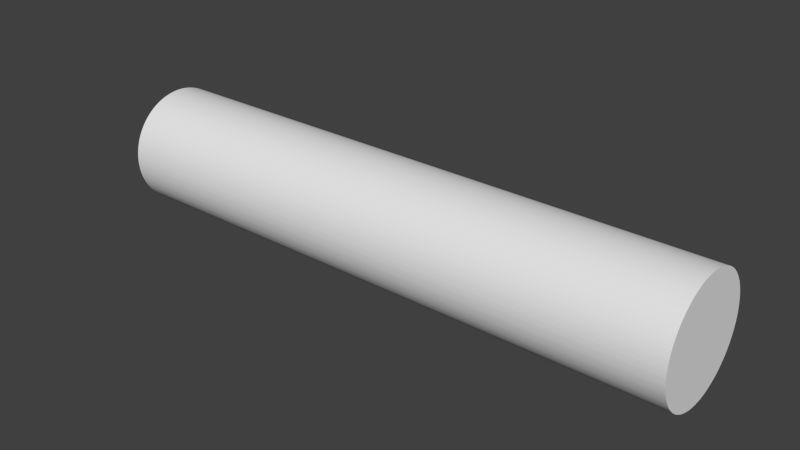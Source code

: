 # Source: Wire_2a.blend  (saved by Blender 2.74.0; exported with 4.5.12 LTS)
import bpy
from mathutils import Matrix  # noqa: F401  (used for matrix-valued properties, if any)

bpy.ops.wm.read_factory_settings(use_empty=True)
scene = bpy.context.scene
scene.name = 'Scene'

# ---- collections
col_collection_1 = bpy.data.collections.new('Collection 1'); scene.collection.children.link(col_collection_1)

# ---- world
world_world = bpy.data.worlds.new('World'); scene.world = world_world
world_world.color = (0.05088, 0.05088, 0.05088)
world_world.use_sun_shadow = False
world_world.sun_shadow_jitter_overblur = 0.0
world_world.cycles.sampling_method = 'MANUAL'
world_world.cycles.sample_map_resolution = 256

# ---- meshes
me_cylinder_001 = bpy.data.meshes.new('Cylinder.001')
me_cylinder_001.from_pydata([(-0.5, -0.5, -0.1), (0.5, -0.5, -0.1), (-0.5, -0.5049, -0.09988), (0.5, -0.5049, -0.09988), (-0.5, -0.5098, -0.09952), (0.5, -0.5098, -0.09952), (-0.5, -0.5147, -0.09892), (0.5, -0.5147, -0.09892), (-0.5, -0.5195, -0.09808), (0.5, -0.5195, -0.09808), (-0.5, -0.5243, -0.097), (0.5, -0.5243, -0.097), (-0.5, -0.529, -0.09569), (0.5, -0.529, -0.09569), (-0.5, -0.5337, -0.09415), (0.5, -0.5337, -0.09415), (-0.5, -0.5383, -0.09239), (0.5, -0.5383, -0.09239), (-0.5, -0.5428, -0.0904), (0.5, -0.5428, -0.0904), (-0.5, -0.5471, -0.08819), (0.5, -0.5471, -0.08819), (-0.5, -0.5514, -0.08577), (0.5, -0.5514, -0.08577), (-0.5, -0.5556, -0.08315), (0.5, -0.5556, -0.08315), (-0.5, -0.5596, -0.08032), (0.5, -0.5596, -0.08032), (-0.5, -0.5634, -0.0773), (0.5, -0.5634, -0.0773), (-0.5, -0.5672, -0.0741), (0.5, -0.5672, -0.0741), (-0.5, -0.5707, -0.07071), (0.5, -0.5707, -0.07071), (-0.5, -0.5741, -0.06716), (0.5, -0.5741, -0.06716), (-0.5, -0.5773, -0.06344), (0.5, -0.5773, -0.06344), (-0.5, -0.5803, -0.05957), (0.5, -0.5803, -0.05957), (-0.5, -0.5831, -0.05556), (0.5, -0.5831, -0.05556), (-0.5, -0.5858, -0.05141), (0.5, -0.5858, -0.05141), (-0.5, -0.5882, -0.04714), (0.5, -0.5882, -0.04714), (-0.5, -0.5904, -0.04276), (0.5, -0.5904, -0.04276), (-0.5, -0.5924, -0.03827), (0.5, -0.5924, -0.03827), (-0.5, -0.5942, -0.03369), (0.5, -0.5942, -0.03369), (-0.5, -0.5957, -0.02903), (0.5, -0.5957, -0.02903), (-0.5, -0.597, -0.0243), (0.5, -0.597, -0.0243), (-0.5, -0.5981, -0.01951), (0.5, -0.5981, -0.01951), (-0.5, -0.5989, -0.01467), (0.5, -0.5989, -0.01467), (-0.5, -0.5995, -0.009802), (0.5, -0.5995, -0.009802), (-0.5, -0.5999, -0.004907), (0.5, -0.5999, -0.004907), (-0.5, -0.6, 6.636e-08), (0.5, -0.6, 6.636e-08), (-0.5, -0.5999, 0.004907), (0.5, -0.5999, 0.004907), (-0.5, -0.5995, 0.009802), (0.5, -0.5995, 0.009802), (-0.5, -0.5989, 0.01467), (0.5, -0.5989, 0.01467), (-0.5, -0.5981, 0.01951), (0.5, -0.5981, 0.01951), (-0.5, -0.597, 0.0243), (0.5, -0.597, 0.0243), (-0.5, -0.5957, 0.02903), (0.5, -0.5957, 0.02903), (-0.5, -0.5942, 0.03369), (0.5, -0.5942, 0.03369), (-0.5, -0.5924, 0.03827), (0.5, -0.5924, 0.03827), (-0.5, -0.5904, 0.04276), (0.5, -0.5904, 0.04276), (-0.5, -0.5882, 0.04714), (0.5, -0.5882, 0.04714), (-0.5, -0.5858, 0.05141), (0.5, -0.5858, 0.05141), (-0.5, -0.5831, 0.05556), (0.5, -0.5831, 0.05556), (-0.5, -0.5803, 0.05957), (0.5, -0.5803, 0.05957), (-0.5, -0.5773, 0.06344), (0.5, -0.5773, 0.06344), (-0.5, -0.5741, 0.06716), (0.5, -0.5741, 0.06716), (-0.5, -0.5707, 0.07071), (0.5, -0.5707, 0.07071), (-0.5, -0.5672, 0.0741), (0.5, -0.5672, 0.0741), (-0.5, -0.5634, 0.0773), (0.5, -0.5634, 0.0773), (-0.5, -0.5596, 0.08032), (0.5, -0.5596, 0.08032), (-0.5, -0.5556, 0.08315), (0.5, -0.5556, 0.08315), (-0.5, -0.5514, 0.08577), (0.5, -0.5514, 0.08577), (-0.5, -0.5471, 0.08819), (0.5, -0.5471, 0.08819), (-0.5, -0.5428, 0.0904), (0.5, -0.5428, 0.0904), (-0.5, -0.5383, 0.09239), (0.5, -0.5383, 0.09239), (-0.5, -0.5337, 0.09415), (0.5, -0.5337, 0.09415), (-0.5, -0.529, 0.09569), (0.5, -0.529, 0.09569), (-0.5, -0.5243, 0.097), (0.5, -0.5243, 0.097), (-0.5, -0.5195, 0.09808), (0.5, -0.5195, 0.09808), (-0.5, -0.5147, 0.09892), (0.5, -0.5147, 0.09892), (-0.5, -0.5098, 0.09952), (0.5, -0.5098, 0.09952), (-0.5, -0.5049, 0.09988), (0.5, -0.5049, 0.09988), (-0.5, -0.5, 0.1), (0.5, -0.5, 0.1), (-0.5, -0.4951, 0.09988), (0.5, -0.4951, 0.09988), (-0.5, -0.4902, 0.09952), (0.5, -0.4902, 0.09952), (-0.5, -0.4853, 0.09892), (0.5, -0.4853, 0.09892), (-0.5, -0.4805, 0.09808), (0.5, -0.4805, 0.09808), (-0.5, -0.4757, 0.097), (0.5, -0.4757, 0.097), (-0.5, -0.471, 0.09569), (0.5, -0.471, 0.09569), (-0.5, -0.4663, 0.09415), (0.5, -0.4663, 0.09415), (-0.5, -0.4617, 0.09239), (0.5, -0.4617, 0.09239), (-0.5, -0.4572, 0.0904), (0.5, -0.4572, 0.0904), (-0.5, -0.4529, 0.08819), (0.5, -0.4529, 0.08819), (-0.5, -0.4486, 0.08577), (0.5, -0.4486, 0.08577), (-0.5, -0.4444, 0.08315), (0.5, -0.4444, 0.08315), (-0.5, -0.4404, 0.08032), (0.5, -0.4404, 0.08032), (-0.5, -0.4366, 0.0773), (0.5, -0.4366, 0.0773), (-0.5, -0.4328, 0.0741), (0.5, -0.4328, 0.0741), (-0.5, -0.4293, 0.07071), (0.5, -0.4293, 0.07071), (-0.5, -0.4259, 0.06716), (0.5, -0.4259, 0.06716), (-0.5, -0.4227, 0.06344), (0.5, -0.4227, 0.06344), (-0.5, -0.4197, 0.05957), (0.5, -0.4197, 0.05957), (-0.5, -0.4169, 0.05556), (0.5, -0.4169, 0.05556), (-0.5, -0.4142, 0.05141), (0.5, -0.4142, 0.05141), (-0.5, -0.4118, 0.04714), (0.5, -0.4118, 0.04714), (-0.5, -0.4096, 0.04276), (0.5, -0.4096, 0.04276), (-0.5, -0.4076, 0.03827), (0.5, -0.4076, 0.03827), (-0.5, -0.4058, 0.03369), (0.5, -0.4058, 0.03369), (-0.5, -0.4043, 0.02903), (0.5, -0.4043, 0.02903), (-0.5, -0.403, 0.0243), (0.5, -0.403, 0.0243), (-0.5, -0.4019, 0.01951), (0.5, -0.4019, 0.01951), (-0.5, -0.4011, 0.01467), (0.5, -0.4011, 0.01467), (-0.5, -0.4005, 0.009802), (0.5, -0.4005, 0.009802), (-0.5, -0.4001, 0.004907), (0.5, -0.4001, 0.004907), (-0.5, -0.4, 1.593e-07), (0.5, -0.4, 1.593e-07), (-0.5, -0.4001, -0.004907), (0.5, -0.4001, -0.004907), (-0.5, -0.4005, -0.009802), (0.5, -0.4005, -0.009802), (-0.5, -0.4011, -0.01467), (0.5, -0.4011, -0.01467), (-0.5, -0.4019, -0.01951), (0.5, -0.4019, -0.01951), (-0.5, -0.403, -0.0243), (0.5, -0.403, -0.0243), (-0.5, -0.4043, -0.02903), (0.5, -0.4043, -0.02903), (-0.5, -0.4058, -0.03369), (0.5, -0.4058, -0.03369), (-0.5, -0.4076, -0.03827), (0.5, -0.4076, -0.03827), (-0.5, -0.4096, -0.04276), (0.5, -0.4096, -0.04276), (-0.5, -0.4118, -0.04714), (0.5, -0.4118, -0.04714), (-0.5, -0.4142, -0.05141), (0.5, -0.4142, -0.05141), (-0.5, -0.4169, -0.05556), (0.5, -0.4169, -0.05556), (-0.5, -0.4197, -0.05957), (0.5, -0.4197, -0.05957), (-0.5, -0.4227, -0.06344), (0.5, -0.4227, -0.06344), (-0.5, -0.4259, -0.06716), (0.5, -0.4259, -0.06716), (-0.5, -0.4293, -0.07071), (0.5, -0.4293, -0.07071), (-0.5, -0.4328, -0.0741), (0.5, -0.4328, -0.0741), (-0.5, -0.4366, -0.0773), (0.5, -0.4366, -0.0773), (-0.5, -0.4404, -0.08032), (0.5, -0.4404, -0.08032), (-0.5, -0.4444, -0.08315), (0.5, -0.4444, -0.08315), (-0.5, -0.4486, -0.08577), (0.5, -0.4486, -0.08577), (-0.5, -0.4529, -0.08819), (0.5, -0.4529, -0.08819), (-0.5, -0.4572, -0.0904), (0.5, -0.4572, -0.0904), (-0.5, -0.4617, -0.09239), (0.5, -0.4617, -0.09239), (-0.5, -0.4663, -0.09415), (0.5, -0.4663, -0.09415), (-0.5, -0.471, -0.09569), (0.5, -0.471, -0.09569), (-0.5, -0.4757, -0.097), (0.5, -0.4757, -0.097), (-0.5, -0.4805, -0.09808), (0.5, -0.4805, -0.09808), (-0.5, -0.4853, -0.09892), (0.5, -0.4853, -0.09892), (-0.5, -0.4902, -0.09952), (0.5, -0.4902, -0.09952), (-0.5, -0.4951, -0.09988), (0.5, -0.4951, -0.09988)], [], [(0, 1, 3, 2), (2, 3, 5, 4), (4, 5, 7, 6), (6, 7, 9, 8), (8, 9, 11, 10), (10, 11, 13, 12), (12, 13, 15, 14), (14, 15, 17, 16), (16, 17, 19, 18), (18, 19, 21, 20), (20, 21, 23, 22), (22, 23, 25, 24), (24, 25, 27, 26), (26, 27, 29, 28), (28, 29, 31, 30), (30, 31, 33, 32), (32, 33, 35, 34), (34, 35, 37, 36), (36, 37, 39, 38), (38, 39, 41, 40), (40, 41, 43, 42), (42, 43, 45, 44), (44, 45, 47, 46), (46, 47, 49, 48), (48, 49, 51, 50), (50, 51, 53, 52), (52, 53, 55, 54), (54, 55, 57, 56), (56, 57, 59, 58), (58, 59, 61, 60), (60, 61, 63, 62), (62, 63, 65, 64), (64, 65, 67, 66), (66, 67, 69, 68), (68, 69, 71, 70), (70, 71, 73, 72), (72, 73, 75, 74), (74, 75, 77, 76), (76, 77, 79, 78), (78, 79, 81, 80), (80, 81, 83, 82), (82, 83, 85, 84), (84, 85, 87, 86), (86, 87, 89, 88), (88, 89, 91, 90), (90, 91, 93, 92), (92, 93, 95, 94), (94, 95, 97, 96), (96, 97, 99, 98), (98, 99, 101, 100), (100, 101, 103, 102), (102, 103, 105, 104), (104, 105, 107, 106), (106, 107, 109, 108), (108, 109, 111, 110), (110, 111, 113, 112), (112, 113, 115, 114), (114, 115, 117, 116), (116, 117, 119, 118), (118, 119, 121, 120), (120, 121, 123, 122), (122, 123, 125, 124), (124, 125, 127, 126), (126, 127, 129, 128), (128, 129, 131, 130), (130, 131, 133, 132), (132, 133, 135, 134), (134, 135, 137, 136), (136, 137, 139, 138), (138, 139, 141, 140), (140, 141, 143, 142), (142, 143, 145, 144), (144, 145, 147, 146), (146, 147, 149, 148), (148, 149, 151, 150), (150, 151, 153, 152), (152, 153, 155, 154), (154, 155, 157, 156), (156, 157, 159, 158), (158, 159, 161, 160), (160, 161, 163, 162), (162, 163, 165, 164), (164, 165, 167, 166), (166, 167, 169, 168), (168, 169, 171, 170), (170, 171, 173, 172), (172, 173, 175, 174), (174, 175, 177, 176), (176, 177, 179, 178), (178, 179, 181, 180), (180, 181, 183, 182), (182, 183, 185, 184), (184, 185, 187, 186), (186, 187, 189, 188), (188, 189, 191, 190), (190, 191, 193, 192), (192, 193, 195, 194), (194, 195, 197, 196), (196, 197, 199, 198), (198, 199, 201, 200), (200, 201, 203, 202), (202, 203, 205, 204), (204, 205, 207, 206), (206, 207, 209, 208), (208, 209, 211, 210), (210, 211, 213, 212), (212, 213, 215, 214), (214, 215, 217, 216), (216, 217, 219, 218), (218, 219, 221, 220), (220, 221, 223, 222), (222, 223, 225, 224), (224, 225, 227, 226), (226, 227, 229, 228), (228, 229, 231, 230), (230, 231, 233, 232), (232, 233, 235, 234), (234, 235, 237, 236), (236, 237, 239, 238), (238, 239, 241, 240), (240, 241, 243, 242), (242, 243, 245, 244), (244, 245, 247, 246), (246, 247, 249, 248), (248, 249, 251, 250), (250, 251, 253, 252), (3, 1, 255, 253, 251, 249, 247, 245, 243, 241, 239, 237, 235, 233, 231, 229, 227, 225, 223, 221, 219, 217, 215, 213, 211, 209, 207, 205, 203, 201, 199, 197, 195, 193, 191, 189, 187, 185, 183, 181, 179, 177, 175, 173, 171, 169, 167, 165, 163, 161, 159, 157, 155, 153, 151, 149, 147, 145, 143, 141, 139, 137, 135, 133, 131, 129, 127, 125, 123, 121, 119, 117, 115, 113, 111, 109, 107, 105, 103, 101, 99, 97, 95, 93, 91, 89, 87, 85, 83, 81, 79, 77, 75, 73, 71, 69, 67, 65, 63, 61, 59, 57, 55, 53, 51, 49, 47, 45, 43, 41, 39, 37, 35, 33, 31, 29, 27, 25, 23, 21, 19, 17, 15, 13, 11, 9, 7, 5), (254, 255, 1, 0), (252, 253, 255, 254), (0, 2, 4, 6, 8, 10, 12, 14, 16, 18, 20, 22, 24, 26, 28, 30, 32, 34, 36, 38, 40, 42, 44, 46, 48, 50, 52, 54, 56, 58, 60, 62, 64, 66, 68, 70, 72, 74, 76, 78, 80, 82, 84, 86, 88, 90, 92, 94, 96, 98, 100, 102, 104, 106, 108, 110, 112, 114, 116, 118, 120, 122, 124, 126, 128, 130, 132, 134, 136, 138, 140, 142, 144, 146, 148, 150, 152, 154, 156, 158, 160, 162, 164, 166, 168, 170, 172, 174, 176, 178, 180, 182, 184, 186, 188, 190, 192, 194, 196, 198, 200, 202, 204, 206, 208, 210, 212, 214, 216, 218, 220, 222, 224, 226, 228, 230, 232, 234, 236, 238, 240, 242, 244, 246, 248, 250, 252, 254)])
_uv = me_cylinder_001.uv_layers.new(name='UVMap')
_uv.uv.foreach_set('vector', [0.4845, 0.0, 0.4845, 1.0, 0.4782, 1.0, 0.4782, 0.0, 0.4782, 0.0, 0.4782, 1.0, 0.4718, 1.0, 0.4718, 0.0, 0.4718, 0.0, 0.4718, 1.0, 0.4653, 1.0, 0.4653, 0.0, 0.4653, 0.0, 0.4653, 1.0, 0.4589, 1.0, 0.4589, 0.0, 0.4589, 0.0, 0.4589, 1.0, 0.4526, 1.0, 0.4526, 0.0, 0.4526, 0.0, 0.4526, 1.0, 0.4462, 1.0, 0.4462, 0.0, 0.4462, 0.0, 0.4462, 1.0, 0.4399, 1.0, 0.4399, 0.0, 0.4399, 0.0, 0.4399, 1.0, 0.4337, 1.0, 0.4337, 0.0, 0.4337, 0.0, 0.4337, 1.0, 0.4276, 1.0, 0.4276, 0.0, 0.4276, 0.0, 0.4276, 1.0, 0.4215, 1.0, 0.4215, 0.0, 0.4215, 0.0, 0.4215, 1.0, 0.4156, 1.0, 0.4156, 0.0, 0.4156, 0.0, 0.4156, 1.0, 0.4098, 1.0, 0.4098, 0.0, 0.4098, 0.0, 0.4098, 1.0, 0.4042, 1.0, 0.4042, 0.0, 0.4042, 0.0, 0.4042, 1.0, 0.3987, 1.0, 0.3987, 0.0, 0.3987, 0.0, 0.3987, 1.0, 0.3933, 1.0, 0.3933, 0.0, 0.3933, 0.0, 0.3933, 1.0, 0.3882, 1.0, 0.3882, 0.0, 0.3882, 0.0, 0.3882, 1.0, 0.3832, 1.0, 0.3832, 0.0, 0.3832, 0.0, 0.3832, 1.0, 0.3785, 1.0, 0.3785, 0.0, 0.3785, 0.0, 0.3785, 1.0, 0.3739, 1.0, 0.3739, 0.0, 0.3739, 0.0, 0.3739, 1.0, 0.3692, 1.0, 0.3692, 0.0, 0.3692, 0.0, 0.3692, 1.0, 0.3642, 1.0, 0.3642, 0.0, 0.3642, 0.0, 0.3642, 1.0, 0.3591, 1.0, 0.3591, 0.0, 0.3591, 0.0, 0.3591, 1.0, 0.3537, 1.0, 0.3537, 0.0, 0.3537, 0.0, 0.3537, 1.0, 0.3482, 1.0, 0.3482, 0.0, 0.3482, 0.0, 0.3482, 1.0, 0.3426, 1.0, 0.3426, 0.0, 0.3426, 0.0, 0.3426, 1.0, 0.3368, 1.0, 0.3368, 0.0, 0.3368, 0.0, 0.3368, 1.0, 0.3309, 1.0, 0.3309, 0.0, 0.3309, 0.0, 0.3309, 1.0, 0.3248, 1.0, 0.3248, 0.0, 0.3248, 0.0, 0.3248, 1.0, 0.3187, 1.0, 0.3187, 0.0, 0.3187, 0.0, 0.3187, 1.0, 0.3125, 1.0, 0.3125, 0.0, 0.3125, 0.0, 0.3125, 1.0, 0.3062, 1.0, 0.3062, 0.0, 0.3062, 0.0, 0.3062, 1.0, 0.2998, 1.0, 0.2998, 0.0, 0.2998, 0.0, 0.2998, 1.0, 0.2935, 1.0, 0.2935, 0.0, 0.2935, 0.0, 0.2935, 1.0, 0.2871, 1.0, 0.2871, 0.0, 0.2871, 0.0, 0.2871, 1.0, 0.2806, 1.0, 0.2806, 0.0, 0.2806, 0.0, 0.2806, 1.0, 0.2742, 1.0, 0.2742, 0.0, 0.2742, 0.0, 0.2742, 1.0, 0.2679, 1.0, 0.2679, 0.0, 0.2679, 0.0, 0.2679, 1.0, 0.2615, 1.0, 0.2615, 0.0, 0.2615, 0.0, 0.2615, 1.0, 0.2552, 1.0, 0.2552, 0.0, 0.2552, 0.0, 0.2552, 1.0, 0.249, 1.0, 0.249, 0.0, 0.249, 0.0, 0.249, 1.0, 0.2429, 1.0, 0.2429, 0.0, 0.2429, 0.0, 0.2429, 1.0, 0.2368, 1.0, 0.2368, 0.0, 0.2368, 0.0, 0.2368, 1.0, 0.2309, 1.0, 0.2309, 0.0, 0.2309, 0.0, 0.2309, 1.0, 0.2251, 1.0, 0.2251, 0.0, 0.2251, 0.0, 0.2251, 1.0, 0.2195, 1.0, 0.2195, 0.0, 0.2195, 0.0, 0.2195, 1.0, 0.214, 1.0, 0.214, 0.0, 0.214, 0.0, 0.214, 1.0, 0.2086, 1.0, 0.2086, 0.0, 0.2086, 0.0, 0.2086, 1.0, 0.2035, 1.0, 0.2035, 0.0, 0.2035, 0.0, 0.2035, 1.0, 0.1985, 1.0, 0.1985, 0.0, 0.1985, 0.0, 0.1985, 1.0, 0.1938, 1.0, 0.1938, 0.0, 0.1938, 0.0, 0.1938, 1.0, 0.1892, 1.0, 0.1892, 0.0, 2.336e-07, 1.0, 0.0, 0.0, 0.004534, 0.0, 0.004534, 1.0, 0.004534, 1.0, 0.004534, 0.0, 0.009285, 0.0, 0.009285, 1.0, 0.009285, 1.0, 0.009285, 0.0, 0.01424, 0.0, 0.01424, 1.0, 0.01424, 1.0, 0.01424, 0.0, 0.01939, 0.0, 0.01939, 1.0, 0.01939, 1.0, 0.01939, 0.0, 0.02472, 0.0, 0.02472, 1.0, 0.02472, 1.0, 0.02472, 0.0, 0.03022, 0.0, 0.03022, 1.0, 0.03022, 1.0, 0.03022, 0.0, 0.03588, 0.0, 0.03588, 1.0, 0.03588, 1.0, 0.03588, 0.0, 0.04168, 0.0, 0.04168, 1.0, 0.04168, 1.0, 0.04168, 0.0, 0.0476, 0.0, 0.0476, 1.0, 0.0476, 1.0, 0.0476, 0.0, 0.05364, 0.0, 0.05364, 1.0, 0.05364, 1.0, 0.05364, 0.0, 0.05977, 0.0, 0.05977, 1.0, 0.05977, 1.0, 0.05977, 0.0, 0.06599, 0.0, 0.06599, 1.0, 0.06599, 1.0, 0.06599, 0.0, 0.07228, 0.0, 0.07228, 1.0, 0.07228, 1.0, 0.07228, 0.0, 0.07862, 0.0, 0.07862, 1.0, 0.07862, 1.0, 0.07862, 0.0, 0.08501, 0.0, 0.08501, 1.0, 0.08501, 1.0, 0.08501, 0.0, 0.09141, 0.0, 0.09141, 1.0, 0.09141, 1.0, 0.09141, 0.0, 0.09782, 0.0, 0.09782, 1.0, 0.09782, 1.0, 0.09782, 0.0, 0.1042, 0.0, 0.1042, 1.0, 0.1042, 1.0, 0.1042, 0.0, 0.1106, 0.0, 0.1106, 1.0, 0.1106, 1.0, 0.1106, 0.0, 0.117, 0.0, 0.117, 1.0, 0.117, 1.0, 0.117, 0.0, 0.1232, 0.0, 0.1232, 1.0, 0.1232, 1.0, 0.1232, 0.0, 0.1295, 0.0, 0.1295, 1.0, 0.1295, 1.0, 0.1295, 0.0, 0.1356, 0.0, 0.1356, 1.0, 0.1356, 1.0, 0.1356, 0.0, 0.1416, 0.0, 0.1416, 1.0, 0.1416, 1.0, 0.1416, 0.0, 0.1476, 0.0, 0.1476, 1.0, 0.1476, 1.0, 0.1476, 0.0, 0.1534, 0.0, 0.1534, 1.0, 0.1534, 1.0, 0.1534, 0.0, 0.159, 0.0, 0.159, 1.0, 0.159, 1.0, 0.159, 0.0, 0.1645, 0.0, 0.1645, 1.0, 0.1645, 1.0, 0.1645, 0.0, 0.1698, 0.0, 0.1698, 1.0, 0.1698, 1.0, 0.1698, 0.0, 0.175, 0.0, 0.175, 1.0, 0.175, 1.0, 0.175, 0.0, 0.1799, 0.0, 0.1799, 1.0, 0.1799, 1.0, 0.1799, 0.0, 0.1847, 0.0, 0.1847, 1.0, 0.1847, 1.0, 0.1847, 0.0, 0.1892, 0.0, 0.1892, 1.0, 0.5586, 1.0, 0.5586, 0.0, 0.5634, 0.0, 0.5634, 1.0, 0.5634, 1.0, 0.5634, 0.0, 0.5683, 0.0, 0.5683, 1.0, 0.5683, 1.0, 0.5683, 0.0, 0.5735, 0.0, 0.5735, 1.0, 0.5735, 1.0, 0.5735, 0.0, 0.5788, 0.0, 0.5788, 1.0, 0.5788, 1.0, 0.5788, 0.0, 0.5843, 0.0, 0.5843, 1.0, 0.5843, 1.0, 0.5843, 0.0, 0.59, 0.0, 0.59, 1.0, 0.59, 1.0, 0.59, 0.0, 0.5958, 0.0, 0.5958, 1.0, 0.5958, 1.0, 0.5958, 0.0, 0.6017, 0.0, 0.6017, 1.0, 0.6017, 1.0, 0.6017, 0.0, 0.6077, 0.0, 0.6077, 1.0, 0.6077, 1.0, 0.6077, 0.0, 0.6139, 0.0, 0.6139, 1.0, 0.6139, 1.0, 0.6139, 0.0, 0.6201, 0.0, 0.6201, 1.0, 0.6201, 1.0, 0.6201, 0.0, 0.6264, 0.0, 0.6264, 1.0, 0.6264, 1.0, 0.6264, 0.0, 0.6327, 0.0, 0.6327, 1.0, 0.6327, 1.0, 0.6327, 0.0, 0.6391, 0.0, 0.6391, 1.0, 0.6391, 1.0, 0.6391, 0.0, 0.6455, 0.0, 0.6455, 1.0, 0.6455, 1.0, 0.6455, 0.0, 0.6519, 0.0, 0.6519, 1.0, 0.6519, 1.0, 0.6519, 0.0, 0.6583, 0.0, 0.6583, 1.0, 0.6583, 1.0, 0.6583, 0.0, 0.6647, 0.0, 0.6647, 1.0, 0.6647, 1.0, 0.6647, 0.0, 0.671, 0.0, 0.671, 1.0, 0.671, 1.0, 0.671, 0.0, 0.6773, 0.0, 0.6773, 1.0, 0.6773, 1.0, 0.6773, 0.0, 0.6836, 0.0, 0.6836, 1.0, 0.6836, 1.0, 0.6836, 0.0, 0.6897, 0.0, 0.6897, 1.0, 0.6897, 1.0, 0.6897, 0.0, 0.6957, 0.0, 0.6957, 1.0, 0.6957, 1.0, 0.6957, 0.0, 0.7017, 0.0, 0.7017, 1.0, 0.7017, 1.0, 0.7017, 0.0, 0.7075, 0.0, 0.7075, 1.0, 0.7075, 1.0, 0.7075, 0.0, 0.7131, 0.0, 0.7131, 1.0, 0.7131, 1.0, 0.7131, 0.0, 0.7186, 0.0, 0.7186, 1.0, 0.7186, 1.0, 0.7186, 0.0, 0.7239, 0.0, 0.7239, 1.0, 0.7239, 1.0, 0.7239, 0.0, 0.7291, 0.0, 0.7291, 1.0, 0.7291, 1.0, 0.7291, 0.0, 0.734, 0.0, 0.734, 1.0, 0.734, 1.0, 0.734, 0.0, 0.7388, 0.0, 0.7388, 1.0, 0.5586, 0.0, 0.5586, 1.0, 0.5539, 1.0, 0.5539, 0.0, 0.5539, 0.0, 0.5539, 1.0, 0.5489, 1.0, 0.5489, 0.0, 0.5489, 0.0, 0.5489, 1.0, 0.5438, 1.0, 0.5438, 0.0, 0.5438, 0.0, 0.5438, 1.0, 0.5384, 1.0, 0.5384, 0.0, 0.5384, 0.0, 0.5384, 1.0, 0.5329, 1.0, 0.5329, 0.0, 0.5329, 0.0, 0.5329, 1.0, 0.5273, 1.0, 0.5273, 0.0, 0.5273, 0.0, 0.5273, 1.0, 0.5215, 1.0, 0.5215, 0.0, 0.5215, 0.0, 0.5215, 1.0, 0.5156, 1.0, 0.5156, 0.0, 0.5156, 0.0, 0.5156, 1.0, 0.5095, 1.0, 0.5095, 0.0, 0.5095, 0.0, 0.5095, 1.0, 0.5034, 1.0, 0.5034, 0.0, 0.5034, 0.0, 0.5034, 1.0, 0.4972, 1.0, 0.4972, 0.0, 0.8284, 0.1949, 0.8224, 0.1933, 0.8165, 0.1914, 0.8107, 0.1893, 0.805, 0.187, 0.7995, 0.1845, 0.7942, 0.1817, 0.789, 0.1788, 0.7841, 0.1757, 0.7793, 0.1724, 0.7748, 0.1689, 0.7705, 0.1653, 0.7664, 0.1615, 0.7626, 0.1576, 0.759, 0.1535, 0.7557, 0.1493, 0.7527, 0.1449, 0.75, 0.1405, 0.7475, 0.136, 0.7454, 0.1313, 0.7435, 0.1266, 0.7419, 0.1219, 0.7407, 0.1171, 0.7397, 0.1122, 0.7391, 0.1073, 0.7388, 0.1024, 0.7388, 0.09752, 0.7391, 0.09261, 0.7397, 0.08773, 0.7407, 0.08287, 0.7419, 0.07806, 0.7435, 0.0733, 0.7454, 0.0686, 0.7475, 0.06398, 0.75, 0.05945, 0.7527, 0.05501, 0.7557, 0.05068, 0.759, 0.04647, 0.7626, 0.04239, 0.7664, 0.03845, 0.7705, 0.03465, 0.7748, 0.03102, 0.7793, 0.02754, 0.7841, 0.02425, 0.789, 0.02114, 0.7942, 0.01821, 0.7995, 0.01548, 0.805, 0.01296, 0.8107, 0.01065, 0.8165, 0.008549, 0.8224, 0.00667, 0.8284, 0.005017, 0.8346, 0.003592, 0.8408, 0.0024, 0.8471, 0.001442, 0.8534, 0.0007219, 0.8598, 0.0002408, 0.8662, 0.0, 0.8726, 2.235e-08, 0.879, 0.0002409, 0.8854, 0.000722, 0.8917, 0.001442, 0.898, 0.0024, 0.9042, 0.003592, 0.9104, 0.005017, 0.9164, 0.006671, 0.9223, 0.008549, 0.9281, 0.01065, 0.9338, 0.01296, 0.9393, 0.01548, 0.9446, 0.01821, 0.9498, 0.02114, 0.9547, 0.02425, 0.9595, 0.02755, 0.964, 0.03102, 0.9683, 0.03465, 0.9724, 0.03845, 0.9762, 0.04239, 0.9798, 0.04647, 0.9831, 0.05068, 0.9861, 0.05501, 0.9888, 0.05945, 0.9913, 0.06398, 0.9934, 0.0686, 0.9953, 0.0733, 0.9969, 0.07806, 0.9981, 0.08287, 0.9991, 0.08773, 0.9997, 0.09261, 1.0, 0.09752, 1.0, 0.1024, 0.9997, 0.1073, 0.9991, 0.1122, 0.9981, 0.1171, 0.9969, 0.1219, 0.9953, 0.1266, 0.9934, 0.1313, 0.9913, 0.136, 0.9888, 0.1405, 0.9861, 0.1449, 0.9831, 0.1493, 0.9798, 0.1535, 0.9762, 0.1576, 0.9724, 0.1615, 0.9683, 0.1653, 0.964, 0.1689, 0.9595, 0.1724, 0.9547, 0.1757, 0.9498, 0.1788, 0.9446, 0.1817, 0.9393, 0.1845, 0.9338, 0.187, 0.9281, 0.1893, 0.9223, 0.1914, 0.9164, 0.1933, 0.9104, 0.1949, 0.9042, 0.1963, 0.898, 0.1975, 0.8917, 0.1985, 0.8854, 0.1992, 0.879, 0.1997, 0.8726, 0.1999, 0.8662, 0.1999, 0.8598, 0.1997, 0.8534, 0.1992, 0.8471, 0.1985, 0.8408, 0.1975, 0.8346, 0.1963, 0.4909, 0.0, 0.4909, 1.0, 0.4845, 1.0, 0.4845, 0.0, 0.4972, 0.0, 0.4972, 1.0, 0.4909, 1.0, 0.4909, 0.0, 0.7419, 0.3218, 0.7407, 0.317, 0.7397, 0.3122, 0.7391, 0.3073, 0.7388, 0.3024, 0.7388, 0.2975, 0.7391, 0.2926, 0.7397, 0.2877, 0.7407, 0.2828, 0.7419, 0.278, 0.7435, 0.2732, 0.7454, 0.2685, 0.7475, 0.2639, 0.75, 0.2594, 0.7527, 0.2549, 0.7557, 0.2506, 0.759, 0.2464, 0.7626, 0.2423, 0.7664, 0.2384, 0.7705, 0.2346, 0.7748, 0.231, 0.7793, 0.2275, 0.7841, 0.2242, 0.789, 0.2211, 0.7942, 0.2182, 0.7995, 0.2154, 0.805, 0.2129, 0.8107, 0.2106, 0.8165, 0.2085, 0.8224, 0.2066, 0.8284, 0.205, 0.8346, 0.2035, 0.8408, 0.2023, 0.8471, 0.2014, 0.8534, 0.2007, 0.8598, 0.2002, 0.8662, 0.1999, 0.8726, 0.1999, 0.879, 0.2002, 0.8854, 0.2007, 0.8917, 0.2014, 0.898, 0.2023, 0.9042, 0.2035, 0.9104, 0.205, 0.9164, 0.2066, 0.9223, 0.2085, 0.9281, 0.2106, 0.9338, 0.2129, 0.9393, 0.2154, 0.9446, 0.2182, 0.9498, 0.2211, 0.9547, 0.2242, 0.9595, 0.2275, 0.964, 0.231, 0.9683, 0.2346, 0.9724, 0.2384, 0.9762, 0.2423, 0.9798, 0.2464, 0.9831, 0.2506, 0.9861, 0.2549, 0.9888, 0.2594, 0.9913, 0.2639, 0.9934, 0.2685, 0.9953, 0.2732, 0.9969, 0.278, 0.9981, 0.2828, 0.9991, 0.2877, 0.9997, 0.2926, 1.0, 0.2975, 1.0, 0.3024, 0.9997, 0.3073, 0.9991, 0.3122, 0.9981, 0.317, 0.9969, 0.3218, 0.9953, 0.3266, 0.9934, 0.3313, 0.9913, 0.3359, 0.9888, 0.3404, 0.9861, 0.3449, 0.9831, 0.3492, 0.9798, 0.3534, 0.9762, 0.3575, 0.9724, 0.3614, 0.9683, 0.3652, 0.964, 0.3689, 0.9595, 0.3723, 0.9547, 0.3756, 0.9498, 0.3787, 0.9446, 0.3817, 0.9393, 0.3844, 0.9338, 0.3869, 0.9281, 0.3892, 0.9223, 0.3913, 0.9164, 0.3932, 0.9104, 0.3949, 0.9042, 0.3963, 0.898, 0.3975, 0.8917, 0.3984, 0.8854, 0.3992, 0.879, 0.3996, 0.8726, 0.3999, 0.8662, 0.3999, 0.8598, 0.3996, 0.8534, 0.3992, 0.8471, 0.3984, 0.8408, 0.3975, 0.8346, 0.3963, 0.8284, 0.3949, 0.8224, 0.3932, 0.8165, 0.3913, 0.8107, 0.3892, 0.805, 0.3869, 0.7995, 0.3844, 0.7942, 0.3817, 0.789, 0.3787, 0.7841, 0.3756, 0.7793, 0.3723, 0.7748, 0.3689, 0.7705, 0.3652, 0.7664, 0.3614, 0.7626, 0.3575, 0.759, 0.3534, 0.7557, 0.3492, 0.7527, 0.3449, 0.75, 0.3404, 0.7475, 0.3359, 0.7454, 0.3313, 0.7435, 0.3266])
me_cylinder_001.use_remesh_preserve_volume = False
me_cylinder_001.use_remesh_preserve_attributes = False
me_cylinder_001.use_mirror_vertex_groups = False
me_cylinder_001.update()

# ---- objects
ob_cylinder = bpy.data.objects.new('Cylinder', me_cylinder_001)

# ---- transforms, parenting, visibility, modifiers, constraints
ob_cylinder.location = (0.0, 0.0, 0.0)
ob_cylinder.lineart.crease_threshold = 0.0

# ---- collection membership
col_collection_1.objects.link(ob_cylinder)

# ---- scene / render settings (as saved in the file)
scene.frame_start = 1; scene.frame_end = 250; scene.frame_set(1)
scene.render.engine = 'BLENDER_EEVEE_NEXT'
scene.render.resolution_percentage = 50
scene.render.dither_intensity = 0.0
scene.cycles.use_denoising = False
scene.cycles.samples = 10
scene.cycles.sampling_pattern = 'TABULATED_SOBOL'
scene.cycles.light_sampling_threshold = 0.0
scene.cycles.use_adaptive_sampling = False
scene.cycles.use_light_tree = False
scene.cycles.blur_glossy = 0.0
scene.cycles.pixel_filter_type = 'GAUSSIAN'
scene.cycles.sample_clamp_indirect = 0.0
scene.view_settings.view_transform = 'Standard'
bpy.context.view_layer.update()

# ---- added for rendering (the .blend has no active camera and no usable light): camera, sun
cam_auto = bpy.data.cameras.new('AutoCamera')
cam_auto.lens = 50.0
cam_auto.sensor_width = 36.0
cam_auto.clip_end = 1000.0
ob_auto_camera = bpy.data.objects.new('AutoCamera', cam_auto)
scene.collection.objects.link(ob_auto_camera)
ob_auto_camera.location = (0.961522, -1.65383, 0.769217)
ob_auto_camera.rotation_euler = (1.09748, -7.21219e-08, 0.694738)
scene.camera = ob_auto_camera
light_auto_sun = bpy.data.lights.new('AutoSun', 'SUN')
light_auto_sun.energy = 3.0
light_auto_sun.angle = 0.0523599
ob_auto_sun = bpy.data.objects.new('AutoSun', light_auto_sun)
scene.collection.objects.link(ob_auto_sun)
ob_auto_sun.rotation_euler = (0.872665, 0.174533, 0.523599)
bpy.context.view_layer.update()
